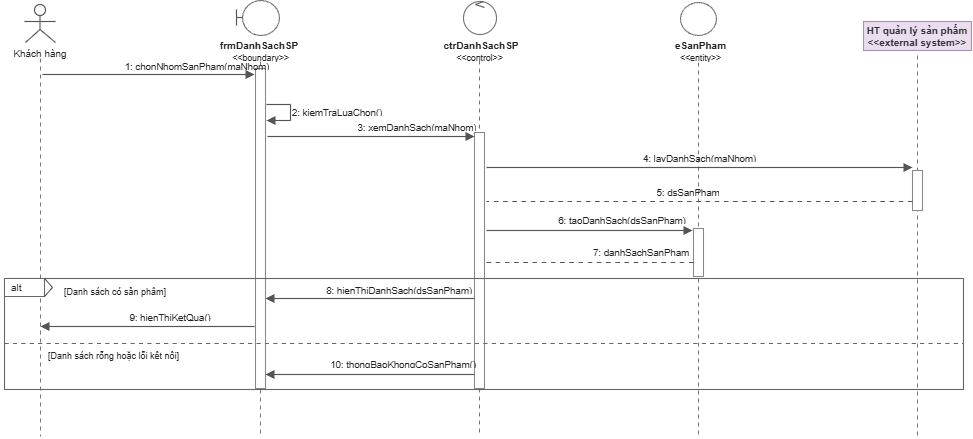

The diagram above was exported from draw.io. Its source (the exported page's mxGraphModel, read from the mxfile embedded in the PNG):
<mxGraphModel dx="1030" dy="561" grid="1" gridSize="10" guides="1" tooltips="1" connect="1" arrows="1" fold="1" page="1" pageScale="1" pageWidth="1080" pageHeight="540" math="0" shadow="0">
  <root>
    <mxCell id="0" />
    <mxCell id="1" parent="0" />
    <mxCell id="v1" parent="1" style="ellipse;html=1;fillColor=#FFFFFF;strokeColor=#555555;strokeWidth=1.2;" value="" vertex="1">
      <mxGeometry height="11" width="11" x="37" y="4" as="geometry" />
    </mxCell>
    <mxCell id="e2" edge="1" parent="1" style="edgeStyle=none;html=1;rounded=0;orthogonalLoop=0;strokeColor=#555555;strokeWidth=1.15;startArrow=none;endArrow=none;" value="">
      <mxGeometry relative="1" as="geometry">
        <mxPoint x="42.5" y="15" as="sourcePoint" />
        <mxPoint x="42.5" y="29" as="targetPoint" />
      </mxGeometry>
    </mxCell>
    <mxCell id="e3" edge="1" parent="1" style="edgeStyle=none;html=1;rounded=0;orthogonalLoop=0;strokeColor=#555555;strokeWidth=1.15;startArrow=none;endArrow=none;" value="">
      <mxGeometry relative="1" as="geometry">
        <mxPoint x="27" y="21" as="sourcePoint" />
        <mxPoint x="58" y="21" as="targetPoint" />
      </mxGeometry>
    </mxCell>
    <mxCell id="e4" edge="1" parent="1" style="edgeStyle=none;html=1;rounded=0;orthogonalLoop=0;strokeColor=#555555;strokeWidth=1.15;startArrow=none;endArrow=none;" value="">
      <mxGeometry relative="1" as="geometry">
        <mxPoint x="42.5" y="29" as="sourcePoint" />
        <mxPoint x="28" y="42" as="targetPoint" />
      </mxGeometry>
    </mxCell>
    <mxCell id="e5" edge="1" parent="1" style="edgeStyle=none;html=1;rounded=0;orthogonalLoop=0;strokeColor=#555555;strokeWidth=1.15;startArrow=none;endArrow=none;" value="">
      <mxGeometry relative="1" as="geometry">
        <mxPoint x="42.5" y="29" as="sourcePoint" />
        <mxPoint x="58" y="42" as="targetPoint" />
      </mxGeometry>
    </mxCell>
    <mxCell id="v6" parent="1" style="text;html=1;whiteSpace=wrap;overflow=hidden;rounded=0;strokeColor=none;fillColor=none;align=center;verticalAlign=middle;fontFamily=Arial;fontSize=10;fontColor=#222222;" value="Khách hàng" vertex="1">
      <mxGeometry height="16" width="80" x="3" y="45" as="geometry" />
    </mxCell>
    <mxCell id="v7" parent="1" style="ellipse;html=1;fillColor=#FFFFFF;strokeColor=#777777;strokeWidth=1.15;" value="" vertex="1">
      <mxGeometry height="35" width="37" x="245" as="geometry" />
    </mxCell>
    <mxCell id="e8" edge="1" parent="1" style="edgeStyle=none;html=1;rounded=0;orthogonalLoop=0;strokeColor=#555555;strokeWidth=1.15;startArrow=none;endArrow=none;" value="">
      <mxGeometry relative="1" as="geometry">
        <mxPoint x="239" y="17" as="sourcePoint" />
        <mxPoint x="245" y="17" as="targetPoint" />
      </mxGeometry>
    </mxCell>
    <mxCell id="e9" edge="1" parent="1" style="edgeStyle=none;html=1;rounded=0;orthogonalLoop=0;strokeColor=#555555;strokeWidth=1.15;startArrow=none;endArrow=none;" value="">
      <mxGeometry relative="1" as="geometry">
        <mxPoint x="239" y="9" as="sourcePoint" />
        <mxPoint x="239" y="25" as="targetPoint" />
      </mxGeometry>
    </mxCell>
    <mxCell id="v10" parent="1" style="text;html=1;whiteSpace=wrap;overflow=hidden;rounded=0;strokeColor=none;fillColor=none;align=center;verticalAlign=middle;fontFamily=Arial;fontSize=10;fontColor=#222222;fontStyle=1;" value="frmDanhSachSP" vertex="1">
      <mxGeometry height="15" width="116" x="204" y="37" as="geometry" />
    </mxCell>
    <mxCell id="v11" parent="1" style="text;html=1;whiteSpace=wrap;overflow=hidden;rounded=0;strokeColor=none;fillColor=none;align=center;verticalAlign=middle;fontFamily=Arial;fontSize=8.7;fontColor=#222222;" value="&amp;lt;&amp;lt;boundary&amp;gt;&amp;gt;" vertex="1">
      <mxGeometry height="13" width="91" x="218" y="50" as="geometry" />
    </mxCell>
    <mxCell id="v12" parent="1" style="ellipse;html=1;fillColor=#FFFFFF;strokeColor=#777777;strokeWidth=1.15;" value="" vertex="1">
      <mxGeometry height="33" width="33" x="466" y="1" as="geometry" />
    </mxCell>
    <mxCell id="e13" edge="1" parent="1" style="edgeStyle=none;html=1;rounded=0;orthogonalLoop=0;strokeColor=#555555;strokeWidth=1.15;startArrow=none;endArrow=none;" value="">
      <mxGeometry relative="1" as="geometry">
        <mxPoint x="486" y="1" as="sourcePoint" />
        <mxPoint x="478" y="4" as="targetPoint" />
      </mxGeometry>
    </mxCell>
    <mxCell id="e14" edge="1" parent="1" style="edgeStyle=none;html=1;rounded=0;orthogonalLoop=0;strokeColor=#555555;strokeWidth=1.15;startArrow=none;endArrow=none;" value="">
      <mxGeometry relative="1" as="geometry">
        <mxPoint x="478" y="4" as="sourcePoint" />
        <mxPoint x="487" y="7" as="targetPoint" />
      </mxGeometry>
    </mxCell>
    <mxCell id="v15" parent="1" style="text;html=1;whiteSpace=wrap;overflow=hidden;rounded=0;strokeColor=none;fillColor=none;align=center;verticalAlign=middle;fontFamily=Arial;fontSize=10;fontColor=#222222;fontStyle=1;" value="ctrDanhSachSP" vertex="1">
      <mxGeometry height="15" width="122" x="423" y="37" as="geometry" />
    </mxCell>
    <mxCell id="v16" parent="1" style="text;html=1;whiteSpace=wrap;overflow=hidden;rounded=0;strokeColor=none;fillColor=none;align=center;verticalAlign=middle;fontFamily=Arial;fontSize=8.7;fontColor=#222222;" value="&amp;lt;&amp;lt;control&amp;gt;&amp;gt;" vertex="1">
      <mxGeometry height="13" width="79" x="443" y="50" as="geometry" />
    </mxCell>
    <mxCell id="v17" parent="1" style="ellipse;html=1;fillColor=#FFFFFF;strokeColor=#777777;strokeWidth=1.15;" value="" vertex="1">
      <mxGeometry height="33" width="36" x="683" y="2" as="geometry" />
    </mxCell>
    <mxCell id="v18" parent="1" style="text;html=1;whiteSpace=wrap;overflow=hidden;rounded=0;strokeColor=none;fillColor=none;align=center;verticalAlign=middle;fontFamily=Arial;fontSize=10;fontColor=#222222;fontStyle=1;" value="eSanPham" vertex="1">
      <mxGeometry height="15" width="87" x="660" y="37" as="geometry" />
    </mxCell>
    <mxCell id="v19" parent="1" style="text;html=1;whiteSpace=wrap;overflow=hidden;rounded=0;strokeColor=none;fillColor=none;align=center;verticalAlign=middle;fontFamily=Arial;fontSize=8.7;fontColor=#222222;" value="&amp;lt;&amp;lt;entity&amp;gt;&amp;gt;" vertex="1">
      <mxGeometry height="13" width="69" x="669" y="50" as="geometry" />
    </mxCell>
    <mxCell id="v20" parent="1" style="rounded=0;whiteSpace=wrap;html=1;align=center;verticalAlign=middle;strokeColor=#A493B2;strokeWidth=1.1;fillColor=#E9DDEE;fontColor=#333333;fontSize=10;fontFamily=Arial;fontStyle=1;" value="HT quản lý sản phẩm&lt;br&gt;&amp;lt;&amp;lt;external system&amp;gt;&amp;gt;" vertex="1">
      <mxGeometry height="29" width="108" x="866" y="21" as="geometry" />
    </mxCell>
    <mxCell id="e21" edge="1" parent="1" style="edgeStyle=none;html=1;rounded=0;orthogonalLoop=0;strokeColor=#777777;strokeWidth=1;startArrow=none;endArrow=none;dashed=1;dashPattern=4 4;" value="">
      <mxGeometry relative="1" as="geometry">
        <mxPoint x="43" y="58" as="sourcePoint" />
        <mxPoint x="43" y="436" as="targetPoint" />
      </mxGeometry>
    </mxCell>
    <mxCell id="e22" edge="1" parent="1" style="edgeStyle=none;html=1;rounded=0;orthogonalLoop=0;strokeColor=#777777;strokeWidth=1;startArrow=none;endArrow=none;dashed=1;dashPattern=4 4;" value="">
      <mxGeometry relative="1" as="geometry">
        <mxPoint x="263" y="61" as="sourcePoint" />
        <mxPoint x="263" y="436" as="targetPoint" />
      </mxGeometry>
    </mxCell>
    <mxCell id="e23" edge="1" parent="1" style="edgeStyle=none;html=1;rounded=0;orthogonalLoop=0;strokeColor=#777777;strokeWidth=1;startArrow=none;endArrow=none;dashed=1;dashPattern=4 4;" value="">
      <mxGeometry relative="1" as="geometry">
        <mxPoint x="482" y="60" as="sourcePoint" />
        <mxPoint x="482" y="436" as="targetPoint" />
      </mxGeometry>
    </mxCell>
    <mxCell id="e24" edge="1" parent="1" style="edgeStyle=none;html=1;rounded=0;orthogonalLoop=0;strokeColor=#777777;strokeWidth=1;startArrow=none;endArrow=none;dashed=1;dashPattern=4 4;" value="">
      <mxGeometry relative="1" as="geometry">
        <mxPoint x="701" y="62" as="sourcePoint" />
        <mxPoint x="701" y="436" as="targetPoint" />
      </mxGeometry>
    </mxCell>
    <mxCell id="e25" edge="1" parent="1" style="edgeStyle=none;html=1;rounded=0;orthogonalLoop=0;strokeColor=#777777;strokeWidth=1;startArrow=none;endArrow=none;dashed=1;dashPattern=4 4;" value="">
      <mxGeometry relative="1" as="geometry">
        <mxPoint x="920" y="55" as="sourcePoint" />
        <mxPoint x="920" y="436" as="targetPoint" />
      </mxGeometry>
    </mxCell>
    <mxCell id="v26" parent="1" style="rounded=0;whiteSpace=wrap;html=1;fillColor=#FFFFFF;strokeColor=#888888;strokeWidth=1.05;" value="" vertex="1">
      <mxGeometry height="320" width="10" x="258" y="68" as="geometry" />
    </mxCell>
    <mxCell id="v27" parent="1" style="rounded=0;whiteSpace=wrap;html=1;fillColor=#FFFFFF;strokeColor=#888888;strokeWidth=1.05;" value="" vertex="1">
      <mxGeometry height="256" width="10" x="477" y="132" as="geometry" />
    </mxCell>
    <mxCell id="v28" parent="1" style="rounded=0;whiteSpace=wrap;html=1;fillColor=#FFFFFF;strokeColor=#888888;strokeWidth=1.05;" value="" vertex="1">
      <mxGeometry height="48" width="10" x="696" y="228" as="geometry" />
    </mxCell>
    <mxCell id="v29" parent="1" style="rounded=0;whiteSpace=wrap;html=1;fillColor=#FFFFFF;strokeColor=#888888;strokeWidth=1.05;" value="" vertex="1">
      <mxGeometry height="40" width="10" x="915" y="170" as="geometry" />
    </mxCell>
    <mxCell id="e30" edge="1" parent="1" style="edgeStyle=none;html=1;rounded=0;orthogonalLoop=0;strokeColor=#555555;strokeWidth=1.15;startArrow=none;endArrow=block;endFill=1;" value="">
      <mxGeometry relative="1" as="geometry">
        <mxPoint x="45" y="74" as="sourcePoint" />
        <mxPoint x="257" y="74" as="targetPoint" />
      </mxGeometry>
    </mxCell>
    <mxCell id="v31" parent="1" style="text;html=1;whiteSpace=wrap;overflow=hidden;rounded=0;strokeColor=none;fillColor=none;align=center;verticalAlign=middle;fontFamily=Arial;fontSize=9.6;fontColor=#222222;" value="1: chonNhomSanPham(maNhom)" vertex="1">
      <mxGeometry height="13" width="170" x="115" y="58" as="geometry" />
    </mxCell>
    <mxCell id="e32" edge="1" parent="1" style="edgeStyle=none;html=1;rounded=0;orthogonalLoop=0;strokeColor=#555555;strokeWidth=1.15;startArrow=none;endArrow=none;" value="">
      <mxGeometry relative="1" as="geometry">
        <mxPoint x="269" y="104" as="sourcePoint" />
        <mxPoint x="293" y="104" as="targetPoint" />
      </mxGeometry>
    </mxCell>
    <mxCell id="e33" edge="1" parent="1" style="edgeStyle=none;html=1;rounded=0;orthogonalLoop=0;strokeColor=#555555;strokeWidth=1.15;startArrow=none;endArrow=none;" value="">
      <mxGeometry relative="1" as="geometry">
        <mxPoint x="293" y="104" as="sourcePoint" />
        <mxPoint x="293" y="120" as="targetPoint" />
      </mxGeometry>
    </mxCell>
    <mxCell id="e34" edge="1" parent="1" style="edgeStyle=none;html=1;rounded=0;orthogonalLoop=0;strokeColor=#555555;strokeWidth=1.15;startArrow=none;endArrow=block;endFill=1;" value="">
      <mxGeometry relative="1" as="geometry">
        <mxPoint x="293" y="120" as="sourcePoint" />
        <mxPoint x="269" y="120" as="targetPoint" />
      </mxGeometry>
    </mxCell>
    <mxCell id="v35" parent="1" style="text;html=1;whiteSpace=wrap;overflow=hidden;rounded=0;strokeColor=none;fillColor=none;align=center;verticalAlign=middle;fontFamily=Arial;fontSize=9.6;fontColor=#222222;" value="2: kiemTraLuaChon()" vertex="1">
      <mxGeometry height="13" width="140" x="270" y="104" as="geometry" />
    </mxCell>
    <mxCell id="e36" edge="1" parent="1" style="edgeStyle=none;html=1;rounded=0;orthogonalLoop=0;strokeColor=#555555;strokeWidth=1.15;startArrow=none;endArrow=block;endFill=1;" value="">
      <mxGeometry relative="1" as="geometry">
        <mxPoint x="270" y="136" as="sourcePoint" />
        <mxPoint x="477" y="136" as="targetPoint" />
      </mxGeometry>
    </mxCell>
    <mxCell id="v37" parent="1" style="text;html=1;whiteSpace=wrap;overflow=hidden;rounded=0;strokeColor=none;fillColor=none;align=center;verticalAlign=middle;fontFamily=Arial;fontSize=9.6;fontColor=#222222;" value="3: xemDanhSach(maNhom)" vertex="1">
      <mxGeometry height="13" width="180" x="330" y="119" as="geometry" />
    </mxCell>
    <mxCell id="e38" edge="1" parent="1" style="edgeStyle=none;html=1;rounded=0;orthogonalLoop=0;strokeColor=#555555;strokeWidth=1.15;startArrow=none;endArrow=block;endFill=1;" value="">
      <mxGeometry relative="1" as="geometry">
        <mxPoint x="489" y="167" as="sourcePoint" />
        <mxPoint x="915" y="167" as="targetPoint" />
      </mxGeometry>
    </mxCell>
    <mxCell id="v39" parent="1" style="text;html=1;whiteSpace=wrap;overflow=hidden;rounded=0;strokeColor=none;fillColor=none;align=center;verticalAlign=middle;fontFamily=Arial;fontSize=9.6;fontColor=#222222;" value="4: layDanhSach(maNhom)" vertex="1">
      <mxGeometry height="13" width="205" x="600" y="150" as="geometry" />
    </mxCell>
    <mxCell id="e40" edge="1" parent="1" style="edgeStyle=none;html=1;rounded=0;orthogonalLoop=0;strokeColor=#555555;strokeWidth=1.15;startArrow=none;endArrow=none;dashed=1;dashPattern=4 4;" value="">
      <mxGeometry relative="1" as="geometry">
        <mxPoint x="915" y="201" as="sourcePoint" />
        <mxPoint x="489" y="201" as="targetPoint" />
      </mxGeometry>
    </mxCell>
    <mxCell id="v41" parent="1" style="text;html=1;whiteSpace=wrap;overflow=hidden;rounded=0;strokeColor=none;fillColor=none;align=center;verticalAlign=middle;fontFamily=Arial;fontSize=9.6;fontColor=#222222;" value="5: dsSanPham" vertex="1">
      <mxGeometry height="13" width="162" x="610" y="184" as="geometry" />
    </mxCell>
    <mxCell id="e42" edge="1" parent="1" style="edgeStyle=none;html=1;rounded=0;orthogonalLoop=0;strokeColor=#555555;strokeWidth=1.15;startArrow=none;endArrow=block;endFill=1;" value="">
      <mxGeometry relative="1" as="geometry">
        <mxPoint x="489" y="230" as="sourcePoint" />
        <mxPoint x="695" y="230" as="targetPoint" />
      </mxGeometry>
    </mxCell>
    <mxCell id="v43" parent="1" style="text;html=1;whiteSpace=wrap;overflow=hidden;rounded=0;strokeColor=none;fillColor=none;align=center;verticalAlign=middle;fontFamily=Arial;fontSize=9.6;fontColor=#222222;" value="6: taoDanhSach(dsSanPham)" vertex="1">
      <mxGeometry height="13" width="220" x="515" y="212" as="geometry" />
    </mxCell>
    <mxCell id="e44" edge="1" parent="1" style="edgeStyle=none;html=1;rounded=0;orthogonalLoop=0;strokeColor=#555555;strokeWidth=1.15;startArrow=none;endArrow=none;dashed=1;dashPattern=4 4;" value="">
      <mxGeometry relative="1" as="geometry">
        <mxPoint x="696" y="262" as="sourcePoint" />
        <mxPoint x="489" y="262" as="targetPoint" />
      </mxGeometry>
    </mxCell>
    <mxCell id="v45" parent="1" style="text;html=1;whiteSpace=wrap;overflow=hidden;rounded=0;strokeColor=none;fillColor=none;align=center;verticalAlign=middle;fontFamily=Arial;fontSize=9.6;fontColor=#222222;" value="7: danhSachSanPham" vertex="1">
      <mxGeometry height="13" width="188" x="550" y="244" as="geometry" />
    </mxCell>
    <mxCell id="v46" parent="1" style="rounded=0;whiteSpace=wrap;html=1;strokeColor=#666666;strokeWidth=1.1;fillColor=none;" value="" vertex="1">
      <mxGeometry height="111" width="959" x="7" y="278" as="geometry" />
    </mxCell>
    <mxCell id="v47" parent="1" style="rounded=0;whiteSpace=wrap;html=1;strokeColor=#666666;strokeWidth=1;fillColor=#FFFFFF;fontColor=#222222;fontSize=10;fontFamily=Arial;align=left;spacingLeft=5;" value="alt" vertex="1">
      <mxGeometry height="18" width="40" x="7" y="278" as="geometry" />
    </mxCell>
    <mxCell id="e48" edge="1" parent="1" style="edgeStyle=none;html=1;rounded=0;orthogonalLoop=0;strokeColor=#555555;strokeWidth=1.15;startArrow=none;endArrow=none;" value="">
      <mxGeometry relative="1" as="geometry">
        <mxPoint x="47" y="278" as="sourcePoint" />
        <mxPoint x="55" y="287" as="targetPoint" />
      </mxGeometry>
    </mxCell>
    <mxCell id="e49" edge="1" parent="1" style="edgeStyle=none;html=1;rounded=0;orthogonalLoop=0;strokeColor=#555555;strokeWidth=1.15;startArrow=none;endArrow=none;" value="">
      <mxGeometry relative="1" as="geometry">
        <mxPoint x="55" y="287" as="sourcePoint" />
        <mxPoint x="47" y="296" as="targetPoint" />
      </mxGeometry>
    </mxCell>
    <mxCell id="v50" parent="1" style="text;html=1;whiteSpace=wrap;overflow=hidden;rounded=0;strokeColor=none;fillColor=none;align=left;verticalAlign=middle;fontFamily=Arial;fontSize=9;fontColor=#222222;" value="[Danh sách có sản phẩm]" vertex="1">
      <mxGeometry height="14" width="205" x="65" y="284" as="geometry" />
    </mxCell>
    <mxCell id="e51" edge="1" parent="1" style="edgeStyle=none;html=1;rounded=0;orthogonalLoop=0;strokeColor=#666666;strokeWidth=1.05;startArrow=none;endArrow=none;dashed=1;dashPattern=4 4;" value="">
      <mxGeometry relative="1" as="geometry">
        <mxPoint x="7" y="343" as="sourcePoint" />
        <mxPoint x="966" y="343" as="targetPoint" />
      </mxGeometry>
    </mxCell>
    <mxCell id="v52" parent="1" style="text;html=1;whiteSpace=wrap;overflow=hidden;rounded=0;strokeColor=none;fillColor=none;align=left;verticalAlign=middle;fontFamily=Arial;fontSize=9;fontColor=#222222;" value="[Danh sách rỗng hoặc lỗi kết nối]" vertex="1">
      <mxGeometry height="14" width="280" x="49" y="348" as="geometry" />
    </mxCell>
    <mxCell id="e53" edge="1" parent="1" style="edgeStyle=none;html=1;rounded=0;orthogonalLoop=0;strokeColor=#555555;strokeWidth=1.15;startArrow=none;endArrow=block;endFill=1;" value="">
      <mxGeometry relative="1" as="geometry">
        <mxPoint x="477" y="298" as="sourcePoint" />
        <mxPoint x="268" y="298" as="targetPoint" />
      </mxGeometry>
    </mxCell>
    <mxCell id="v54" parent="1" style="text;html=1;whiteSpace=wrap;overflow=hidden;rounded=0;strokeColor=none;fillColor=none;align=center;verticalAlign=middle;fontFamily=Arial;fontSize=9.6;fontColor=#222222;" value="8: hienThiDanhSach(dsSanPham)" vertex="1">
      <mxGeometry height="13" width="184" x="310" y="282" as="geometry" />
    </mxCell>
    <mxCell id="e55" edge="1" parent="1" style="edgeStyle=none;html=1;rounded=0;orthogonalLoop=0;strokeColor=#555555;strokeWidth=1.15;startArrow=none;endArrow=block;endFill=1;" value="">
      <mxGeometry relative="1" as="geometry">
        <mxPoint x="257" y="326" as="sourcePoint" />
        <mxPoint x="43" y="326" as="targetPoint" />
      </mxGeometry>
    </mxCell>
    <mxCell id="v56" parent="1" style="text;html=1;whiteSpace=wrap;overflow=hidden;rounded=0;strokeColor=none;fillColor=none;align=center;verticalAlign=middle;fontFamily=Arial;fontSize=9.6;fontColor=#222222;" value="9: hienThiKetQua()" vertex="1">
      <mxGeometry height="13" width="130" x="108" y="309" as="geometry" />
    </mxCell>
    <mxCell id="e57" edge="1" parent="1" style="edgeStyle=none;html=1;rounded=0;orthogonalLoop=0;strokeColor=#555555;strokeWidth=1.15;startArrow=none;endArrow=block;endFill=1;" value="">
      <mxGeometry relative="1" as="geometry">
        <mxPoint x="477" y="374" as="sourcePoint" />
        <mxPoint x="268" y="374" as="targetPoint" />
      </mxGeometry>
    </mxCell>
    <mxCell id="v58" parent="1" style="text;html=1;whiteSpace=wrap;overflow=hidden;rounded=0;strokeColor=none;fillColor=none;align=center;verticalAlign=middle;fontFamily=Arial;fontSize=9.6;fontColor=#222222;" value="10: thongBaoKhongCoSanPham()" vertex="1">
      <mxGeometry height="13" width="224" x="294" y="356" as="geometry" />
    </mxCell>
  </root>
</mxGraphModel>